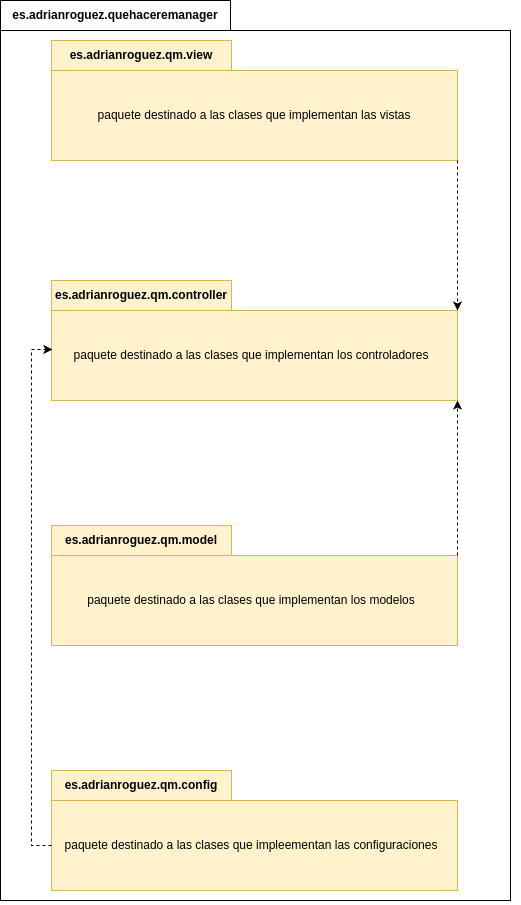

The diagram above was exported from draw.io. Its source (the exported page's mxGraphModel, read from the mxfile embedded in the PNG):
<mxGraphModel dx="1434" dy="875" grid="1" gridSize="10" guides="1" tooltips="1" connect="1" arrows="1" fold="1" page="1" pageScale="1" pageWidth="827" pageHeight="1169" math="0" shadow="0">
  <root>
    <mxCell id="0" />
    <mxCell id="1" parent="0" />
    <mxCell id="-1T-qvU80Vfr9Fq2guXd-6" value="es.adrianroguez.quehaceremanager" style="shape=folder;fontStyle=1;tabWidth=230;tabHeight=30;tabPosition=left;html=1;boundedLbl=1;labelInHeader=1;container=1;collapsible=0;whiteSpace=wrap;" vertex="1" parent="1">
      <mxGeometry x="160" width="510" height="900" as="geometry" />
    </mxCell>
    <mxCell id="-1T-qvU80Vfr9Fq2guXd-7" value="" style="html=1;strokeColor=none;resizeWidth=1;resizeHeight=1;fillColor=none;part=1;connectable=0;allowArrows=0;deletable=0;whiteSpace=wrap;" vertex="1" parent="-1T-qvU80Vfr9Fq2guXd-6">
      <mxGeometry width="509.99999999999994" height="782.6086956521738" relative="1" as="geometry">
        <mxPoint y="30" as="offset" />
      </mxGeometry>
    </mxCell>
    <mxCell id="-1T-qvU80Vfr9Fq2guXd-8" value="" style="html=1;strokeColor=none;resizeWidth=1;resizeHeight=1;fillColor=none;part=1;connectable=0;allowArrows=0;deletable=0;whiteSpace=wrap;" vertex="1" parent="-1T-qvU80Vfr9Fq2guXd-6">
      <mxGeometry width="509.99999999999994" height="782.6086956521738" relative="1" as="geometry">
        <mxPoint x="10" y="40" as="offset" />
      </mxGeometry>
    </mxCell>
    <mxCell id="9u3uV_jcfQic7Oll0tRB-26" value="es.adrianroguez.qm.controller" style="shape=folder;fontStyle=1;tabWidth=180;tabHeight=30;tabPosition=left;html=1;boundedLbl=1;labelInHeader=1;container=1;collapsible=0;whiteSpace=wrap;fillColor=#fff2cc;strokeColor=#d6b656;" parent="-1T-qvU80Vfr9Fq2guXd-6" vertex="1">
      <mxGeometry x="51" y="280" width="406" height="120" as="geometry" />
    </mxCell>
    <mxCell id="9u3uV_jcfQic7Oll0tRB-27" value="" style="html=1;strokeColor=none;resizeWidth=1;resizeHeight=1;fillColor=none;part=1;connectable=0;allowArrows=0;deletable=0;whiteSpace=wrap;" parent="9u3uV_jcfQic7Oll0tRB-26" vertex="1">
      <mxGeometry width="406" height="104.34782608695652" relative="1" as="geometry">
        <mxPoint y="30" as="offset" />
      </mxGeometry>
    </mxCell>
    <mxCell id="9u3uV_jcfQic7Oll0tRB-28" value="paquete destinado a las clases que implementan los controladores" style="html=1;strokeColor=none;resizeWidth=1;resizeHeight=1;fillColor=none;part=1;connectable=0;allowArrows=0;deletable=0;whiteSpace=wrap;rotation=0;" parent="9u3uV_jcfQic7Oll0tRB-26" vertex="1">
      <mxGeometry width="400" height="90" relative="1" as="geometry">
        <mxPoint y="30" as="offset" />
      </mxGeometry>
    </mxCell>
    <mxCell id="9u3uV_jcfQic7Oll0tRB-8" value="es.adrianroguez.qm.view" style="shape=folder;fontStyle=1;tabWidth=180;tabHeight=30;tabPosition=left;html=1;boundedLbl=1;labelInHeader=1;container=1;collapsible=0;whiteSpace=wrap;fillColor=#fff2cc;strokeColor=#d6b656;" parent="1" vertex="1">
      <mxGeometry x="211" y="40" width="406" height="120" as="geometry" />
    </mxCell>
    <mxCell id="9u3uV_jcfQic7Oll0tRB-9" value="paquete destinado a las clases que implementan las vistas" style="html=1;strokeColor=none;resizeWidth=1;resizeHeight=1;fillColor=none;part=1;connectable=0;allowArrows=0;deletable=0;whiteSpace=wrap;" parent="9u3uV_jcfQic7Oll0tRB-8" vertex="1">
      <mxGeometry width="406" height="90" relative="1" as="geometry">
        <mxPoint y="30" as="offset" />
      </mxGeometry>
    </mxCell>
    <mxCell id="9u3uV_jcfQic7Oll0tRB-29" value="es.adrianroguez.qm.model" style="shape=folder;fontStyle=1;tabWidth=180;tabHeight=30;tabPosition=left;html=1;boundedLbl=1;labelInHeader=1;container=1;collapsible=0;whiteSpace=wrap;fillColor=#fff2cc;strokeColor=#d6b656;" parent="1" vertex="1">
      <mxGeometry x="211" y="525" width="406" height="120" as="geometry" />
    </mxCell>
    <mxCell id="9u3uV_jcfQic7Oll0tRB-30" value="" style="html=1;strokeColor=none;resizeWidth=1;resizeHeight=1;fillColor=none;part=1;connectable=0;allowArrows=0;deletable=0;whiteSpace=wrap;" parent="9u3uV_jcfQic7Oll0tRB-29" vertex="1">
      <mxGeometry width="406" height="104.34782608695652" relative="1" as="geometry">
        <mxPoint y="30" as="offset" />
      </mxGeometry>
    </mxCell>
    <mxCell id="9u3uV_jcfQic7Oll0tRB-31" value="paquete destinado a las clases que implementan los modelos" style="html=1;strokeColor=none;resizeWidth=1;resizeHeight=1;fillColor=none;part=1;connectable=0;allowArrows=0;deletable=0;whiteSpace=wrap;" parent="9u3uV_jcfQic7Oll0tRB-29" vertex="1">
      <mxGeometry width="400" height="90" relative="1" as="geometry">
        <mxPoint y="30" as="offset" />
      </mxGeometry>
    </mxCell>
    <mxCell id="-1T-qvU80Vfr9Fq2guXd-2" value="es.adrianroguez.qm.config" style="shape=folder;fontStyle=1;tabWidth=180;tabHeight=30;tabPosition=left;html=1;boundedLbl=1;labelInHeader=1;container=1;collapsible=0;whiteSpace=wrap;fillColor=#fff2cc;strokeColor=#d6b656;" vertex="1" parent="1">
      <mxGeometry x="211" y="770" width="406" height="120" as="geometry" />
    </mxCell>
    <mxCell id="-1T-qvU80Vfr9Fq2guXd-3" value="" style="html=1;strokeColor=none;resizeWidth=1;resizeHeight=1;fillColor=none;part=1;connectable=0;allowArrows=0;deletable=0;whiteSpace=wrap;" vertex="1" parent="-1T-qvU80Vfr9Fq2guXd-2">
      <mxGeometry width="406" height="104.34782608695652" relative="1" as="geometry">
        <mxPoint y="30" as="offset" />
      </mxGeometry>
    </mxCell>
    <mxCell id="-1T-qvU80Vfr9Fq2guXd-4" value="paquete destinado a las clases que impleementan las configuraciones" style="html=1;strokeColor=none;resizeWidth=1;resizeHeight=1;fillColor=none;part=1;connectable=0;allowArrows=0;deletable=0;whiteSpace=wrap;" vertex="1" parent="-1T-qvU80Vfr9Fq2guXd-2">
      <mxGeometry width="400" height="90" relative="1" as="geometry">
        <mxPoint y="30" as="offset" />
      </mxGeometry>
    </mxCell>
    <mxCell id="-1T-qvU80Vfr9Fq2guXd-9" style="edgeStyle=orthogonalEdgeStyle;rounded=0;orthogonalLoop=1;jettySize=auto;html=1;exitX=0;exitY=0;exitDx=406;exitDy=120;exitPerimeter=0;entryX=0;entryY=0;entryDx=406;entryDy=30;entryPerimeter=0;dashed=1;" edge="1" parent="1" source="9u3uV_jcfQic7Oll0tRB-8" target="9u3uV_jcfQic7Oll0tRB-26">
      <mxGeometry relative="1" as="geometry">
        <Array as="points">
          <mxPoint x="617" y="260" />
          <mxPoint x="617" y="260" />
        </Array>
      </mxGeometry>
    </mxCell>
    <mxCell id="-1T-qvU80Vfr9Fq2guXd-10" style="edgeStyle=orthogonalEdgeStyle;rounded=0;orthogonalLoop=1;jettySize=auto;html=1;exitX=0;exitY=0;exitDx=406;exitDy=30;exitPerimeter=0;entryX=0;entryY=0;entryDx=406;entryDy=120;entryPerimeter=0;dashed=1;" edge="1" parent="1" source="9u3uV_jcfQic7Oll0tRB-29" target="9u3uV_jcfQic7Oll0tRB-26">
      <mxGeometry relative="1" as="geometry">
        <Array as="points">
          <mxPoint x="617" y="510" />
          <mxPoint x="617" y="510" />
        </Array>
      </mxGeometry>
    </mxCell>
    <mxCell id="-1T-qvU80Vfr9Fq2guXd-11" style="edgeStyle=orthogonalEdgeStyle;rounded=0;orthogonalLoop=1;jettySize=auto;html=1;exitX=0;exitY=0;exitDx=0;exitDy=75;exitPerimeter=0;entryX=0.002;entryY=0.575;entryDx=0;entryDy=0;entryPerimeter=0;dashed=1;" edge="1" parent="1" source="-1T-qvU80Vfr9Fq2guXd-2" target="9u3uV_jcfQic7Oll0tRB-26">
      <mxGeometry relative="1" as="geometry" />
    </mxCell>
  </root>
</mxGraphModel>